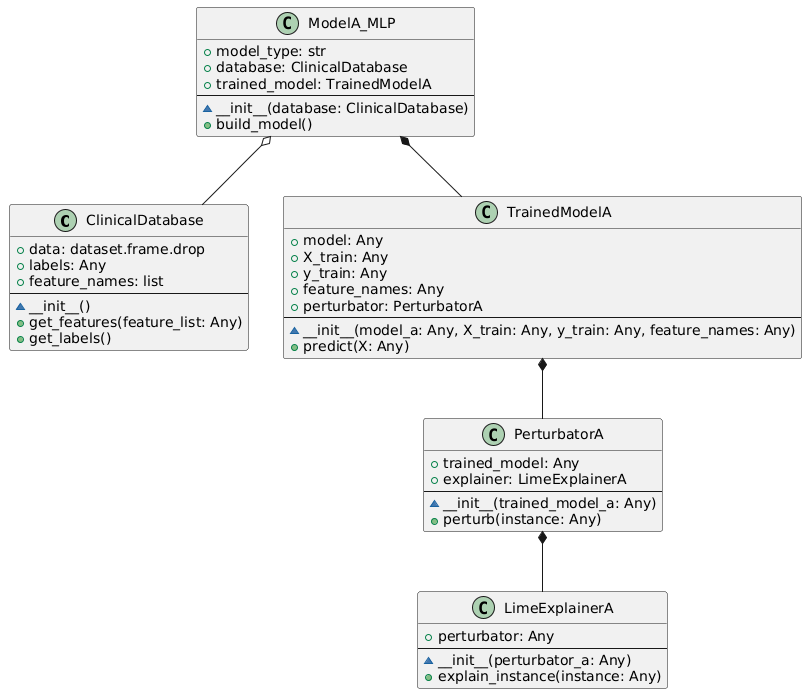

The diagram above was rendered by PlantUML. Its source (embedded in the PNG):
@startuml

class "ClinicalDatabase" {
  + data: dataset.frame.drop
  + labels: Any
  + feature_names: list
  --
  ~ __init__()
  + get_features(feature_list: Any)
  + get_labels()
}

class "ModelA_MLP" {
  + model_type: str
  + database: ClinicalDatabase
  + trained_model: TrainedModelA
  --
  ~ __init__(database: ClinicalDatabase)
  + build_model()
}

class "TrainedModelA" {
  + model: Any
  + X_train: Any
  + y_train: Any
  + feature_names: Any
  + perturbator: PerturbatorA
  --
  ~ __init__(model_a: Any, X_train: Any, y_train: Any, feature_names: Any)
  + predict(X: Any)
}

class "PerturbatorA" {
  + trained_model: Any
  + explainer: LimeExplainerA
  --
  ~ __init__(trained_model_a: Any)
  + perturb(instance: Any)
}

class "LimeExplainerA" {
  + perturbator: Any
  --
  ~ __init__(perturbator_a: Any)
  + explain_instance(instance: Any)
}

ModelA_MLP *-- TrainedModelA
TrainedModelA *-- PerturbatorA
PerturbatorA *-- LimeExplainerA
ModelA_MLP o-- ClinicalDatabase
@enduml